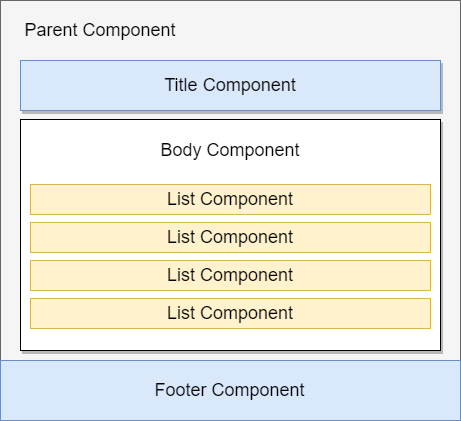

The diagram above was exported from draw.io. Its source (the exported page's mxGraphModel, read from the mxfile embedded in the PNG):
<mxGraphModel dx="868" dy="482" grid="1" gridSize="10" guides="1" tooltips="1" connect="1" arrows="1" fold="1" page="1" pageScale="1" pageWidth="827" pageHeight="1169" math="0" shadow="0">
  <root>
    <mxCell id="0" />
    <mxCell id="1" parent="0" />
    <mxCell id="kDNVMdsvXBKiuA4CQ5yg-2" value="" style="rounded=0;whiteSpace=wrap;html=1;fillColor=#f5f5f5;strokeColor=#666666;fontColor=#333333;" vertex="1" parent="1">
      <mxGeometry x="200" y="40" width="460" height="420" as="geometry" />
    </mxCell>
    <mxCell id="kDNVMdsvXBKiuA4CQ5yg-5" value="Parent Component" style="text;html=1;strokeColor=none;fillColor=none;align=center;verticalAlign=middle;whiteSpace=wrap;rounded=0;fontSize=18;" vertex="1" parent="1">
      <mxGeometry x="220" y="60" width="160" height="20" as="geometry" />
    </mxCell>
    <mxCell id="kDNVMdsvXBKiuA4CQ5yg-8" value="" style="group;fillColor=#dae8fc;strokeColor=#6c8ebf;shadow=1;container=0;" vertex="1" connectable="0" parent="1">
      <mxGeometry x="220" y="100" width="420" height="50" as="geometry" />
    </mxCell>
    <mxCell id="kDNVMdsvXBKiuA4CQ5yg-10" value="" style="rounded=0;whiteSpace=wrap;html=1;shadow=1;" vertex="1" parent="1">
      <mxGeometry x="220" y="159" width="420" height="231" as="geometry" />
    </mxCell>
    <mxCell id="kDNVMdsvXBKiuA4CQ5yg-11" value="Body Component" style="text;html=1;strokeColor=none;fillColor=none;align=center;verticalAlign=middle;whiteSpace=wrap;rounded=0;fontSize=18;" vertex="1" parent="1">
      <mxGeometry x="355" y="180" width="150" height="20" as="geometry" />
    </mxCell>
    <mxCell id="kDNVMdsvXBKiuA4CQ5yg-33" value="" style="rounded=0;whiteSpace=wrap;html=1;fillColor=#dae8fc;strokeColor=#6c8ebf;" vertex="1" parent="1">
      <mxGeometry x="200" y="400" width="460" height="60" as="geometry" />
    </mxCell>
    <mxCell id="kDNVMdsvXBKiuA4CQ5yg-34" value="Footer Component" style="text;html=1;strokeColor=none;fillColor=none;align=center;verticalAlign=middle;whiteSpace=wrap;rounded=0;fontSize=18;" vertex="1" parent="1">
      <mxGeometry x="342.3809523809524" y="420" width="175.23809523809524" height="20" as="geometry" />
    </mxCell>
    <mxCell id="kDNVMdsvXBKiuA4CQ5yg-4" value="" style="rounded=0;whiteSpace=wrap;html=1;fillColor=#dae8fc;strokeColor=#6c8ebf;" vertex="1" parent="1">
      <mxGeometry x="220" y="100" width="420" height="50" as="geometry" />
    </mxCell>
    <mxCell id="kDNVMdsvXBKiuA4CQ5yg-6" value="Title Component" style="text;html=1;strokeColor=none;fillColor=none;align=center;verticalAlign=middle;whiteSpace=wrap;rounded=0;fontSize=18;" vertex="1" parent="1">
      <mxGeometry x="360" y="116.66666666666667" width="140" height="16.666666666666668" as="geometry" />
    </mxCell>
    <mxCell id="kDNVMdsvXBKiuA4CQ5yg-18" value="" style="rounded=0;whiteSpace=wrap;html=1;fillColor=#fff2cc;strokeColor=#d6b656;" vertex="1" parent="1">
      <mxGeometry x="230" y="224" width="400" height="30" as="geometry" />
    </mxCell>
    <mxCell id="kDNVMdsvXBKiuA4CQ5yg-19" value="List Component" style="text;html=1;strokeColor=none;fillColor=none;align=center;verticalAlign=middle;whiteSpace=wrap;rounded=0;fontSize=18;" vertex="1" parent="1">
      <mxGeometry x="360" y="234" width="140" height="10" as="geometry" />
    </mxCell>
    <mxCell id="kDNVMdsvXBKiuA4CQ5yg-23" value="" style="rounded=0;whiteSpace=wrap;html=1;fillColor=#fff2cc;strokeColor=#d6b656;" vertex="1" parent="1">
      <mxGeometry x="230" y="262" width="400" height="30" as="geometry" />
    </mxCell>
    <mxCell id="kDNVMdsvXBKiuA4CQ5yg-24" value="List Component" style="text;html=1;strokeColor=none;fillColor=none;align=center;verticalAlign=middle;whiteSpace=wrap;rounded=0;fontSize=18;" vertex="1" parent="1">
      <mxGeometry x="360" y="272" width="140" height="10" as="geometry" />
    </mxCell>
    <mxCell id="kDNVMdsvXBKiuA4CQ5yg-30" value="" style="rounded=0;whiteSpace=wrap;html=1;fillColor=#fff2cc;strokeColor=#d6b656;" vertex="1" parent="1">
      <mxGeometry x="230" y="338" width="400" height="30" as="geometry" />
    </mxCell>
    <mxCell id="kDNVMdsvXBKiuA4CQ5yg-31" value="List Component" style="text;html=1;strokeColor=none;fillColor=none;align=center;verticalAlign=middle;whiteSpace=wrap;rounded=0;fontSize=18;" vertex="1" parent="1">
      <mxGeometry x="360" y="348" width="140" height="10" as="geometry" />
    </mxCell>
    <mxCell id="kDNVMdsvXBKiuA4CQ5yg-26" value="" style="rounded=0;whiteSpace=wrap;html=1;fillColor=#fff2cc;strokeColor=#d6b656;" vertex="1" parent="1">
      <mxGeometry x="230" y="300" width="400" height="30" as="geometry" />
    </mxCell>
    <mxCell id="kDNVMdsvXBKiuA4CQ5yg-27" value="List Component" style="text;html=1;strokeColor=none;fillColor=none;align=center;verticalAlign=middle;whiteSpace=wrap;rounded=0;fontSize=18;" vertex="1" parent="1">
      <mxGeometry x="360" y="310" width="140" height="10" as="geometry" />
    </mxCell>
  </root>
</mxGraphModel>